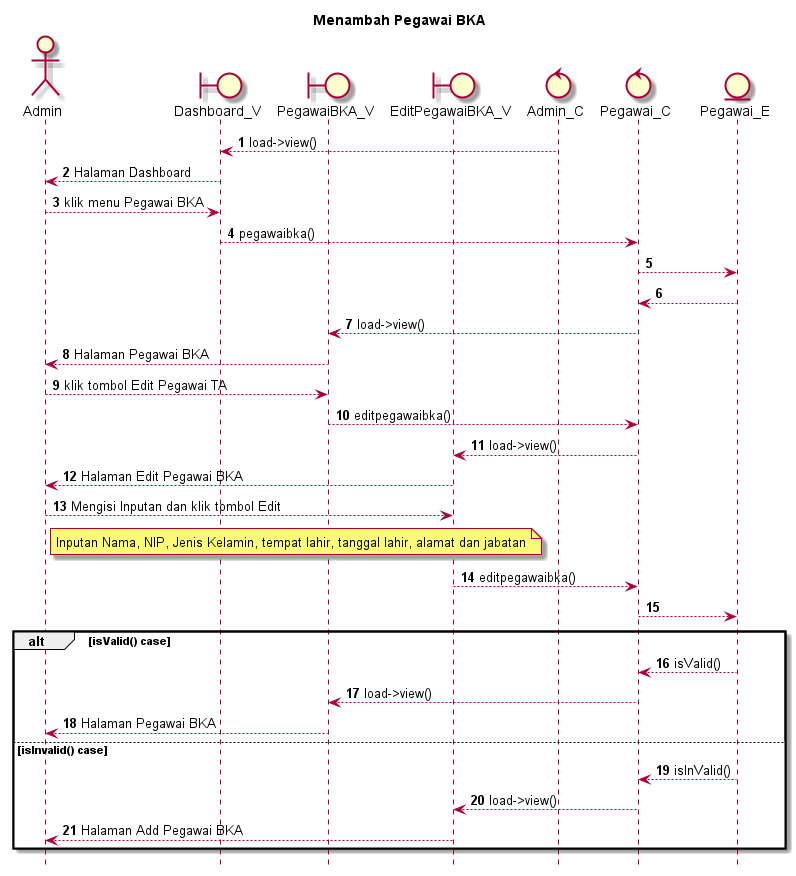

The diagram above was rendered by PlantUML. Its source (embedded in the PNG):
@startuml

autonumber
hide footbox
title Menambah Pegawai BKA

Actor Admin
boundary Dashboard_V
boundary PegawaiBKA_V
boundary EditPegawaiBKA_V
control Admin_C
control Pegawai_C
Entity Pegawai_E

Admin_C --> Dashboard_V: load->view()
Dashboard_V --> Admin: Halaman Dashboard
Admin --> Dashboard_V: klik menu Pegawai BKA
Dashboard_V --> Pegawai_C: pegawaibka()
Pegawai_C --> Pegawai_E:
    
    Pegawai_E --> Pegawai_C:
    Pegawai_C --> PegawaiBKA_V: load->view()
    PegawaiBKA_V --> Admin: Halaman Pegawai BKA

Admin --> PegawaiBKA_V: klik tombol Edit Pegawai TA
PegawaiBKA_V --> Pegawai_C: editpegawaibka()
Pegawai_C --> EditPegawaiBKA_V: load->view()
EditPegawaiBKA_V --> Admin: Halaman Edit Pegawai BKA

Admin --> EditPegawaiBKA_V: Mengisi Inputan dan klik tombol Edit
    note right of Admin
        Inputan Nama, NIP, Jenis Kelamin, tempat lahir, tanggal lahir, alamat dan jabatan
            end note
EditPegawaiBKA_V --> Pegawai_C: editpegawaibka()
Pegawai_C --> Pegawai_E:

alt isValid() case
    
    Pegawai_E --> Pegawai_C: isValid()
    Pegawai_C --> PegawaiBKA_V: load->view()
    PegawaiBKA_V --> Admin: Halaman Pegawai BKA

else isInvalid() case
    
    Pegawai_E --> Pegawai_C: isInValid()
    Pegawai_C --> EditPegawaiBKA_V: load->view()
    EditPegawaiBKA_V --> Admin: Halaman Add Pegawai BKA

end
@enduml